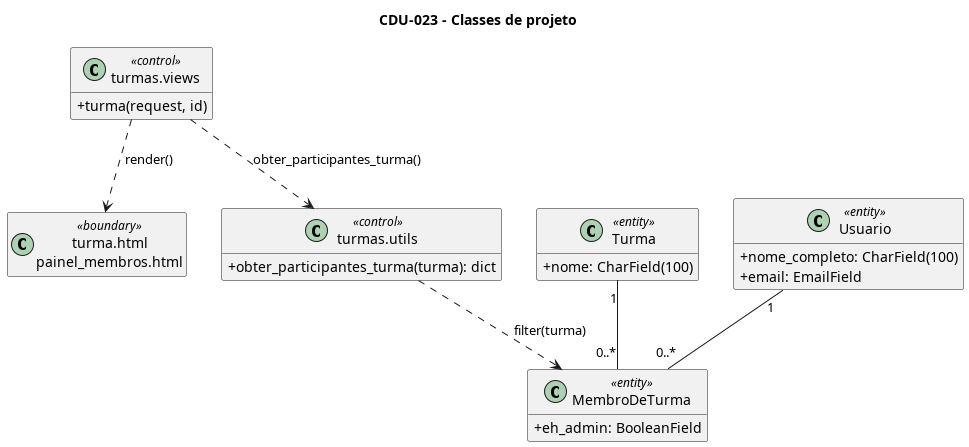

The diagram above was rendered by PlantUML. Its source (embedded in the PNG):
@startuml diagrama_classes_projeto
title CDU-023 - Classes de projeto

skinparam classAttributeIconSize 0
hide empty members

class "turma.html\npainel_membros.html" as Tela <<boundary>>

class "turmas.views" as Views <<control>> {
    +turma(request, id)
}

class "turmas.utils" as Utils <<control>> {
    +obter_participantes_turma(turma): dict
}

class Turma <<entity>> {
    {field} +nome: CharField(100)
}

class MembroDeTurma <<entity>> {
    {field} +eh_admin: BooleanField
}

class Usuario <<entity>> {
    {field} +nome_completo: CharField(100)
    {field} +email: EmailField
}

Views ..> Tela : render()
Views ..> Utils : obter_participantes_turma()
Utils ..> MembroDeTurma : filter(turma)

Turma "1" -- "0..*" MembroDeTurma
Usuario "1" -- "0..*" MembroDeTurma

@enduml